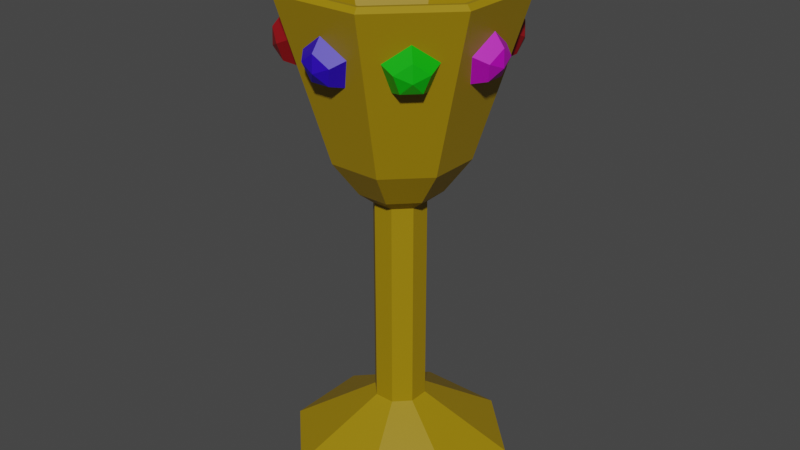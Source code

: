 # Source: goblet4.blend  (saved by Blender 3.6.13; exported with 4.5.12 LTS)
import bpy
from mathutils import Matrix  # noqa: F401  (used for matrix-valued properties, if any)

bpy.ops.wm.read_factory_settings(use_empty=True)
scene = bpy.context.scene
scene.name = 'Scene'

# ---- collections
col_collection = bpy.data.collections.new('Collection'); scene.collection.children.link(col_collection)

# ---- materials (node trees are filled in below, after node groups)
mat_material_001 = bpy.data.materials.new('Material.001')
mat_material_001.use_transparent_shadow = False
mat_material_002 = bpy.data.materials.new('Material.002')
mat_material_002.use_transparent_shadow = False
mat_material_003 = bpy.data.materials.new('Material.003')
mat_material_003.use_transparent_shadow = False
mat_material_004 = bpy.data.materials.new('Material.004')
mat_material_004.use_transparent_shadow = False
mat_material_005 = bpy.data.materials.new('Material.005')
mat_material_005.use_transparent_shadow = False

# ---- node groups
ng_auto_smooth = bpy.data.node_groups.new('Auto Smooth', 'GeometryNodeTree')
_s = ng_auto_smooth.interface.new_socket(name='Geometry', in_out='OUTPUT', socket_type='NodeSocketGeometry')
_s = ng_auto_smooth.interface.new_socket(name='Geometry', in_out='INPUT', socket_type='NodeSocketGeometry')
_s = ng_auto_smooth.interface.new_socket(name='Angle', in_out='INPUT', socket_type='NodeSocketFloat')
_s.subtype = 'ANGLE'
_s.min_value = 0.0
_s.max_value = 3.142
ng_auto_smooth.is_modifier = True
_N = ng_auto_smooth.nodes; _L = ng_auto_smooth.links
n0 = _N.new('NodeGroupOutput'); n0.name = 'Group Output'; n0.location = (480, -100)
n1 = _N.new('NodeGroupInput'); n1.name = 'Group Input'; n1.location = (-420, -300)
n2 = _N.new('NodeGroupInput'); n2.name = 'Group Input.001'; n2.location = (-60, -100)
n3 = _N.new('GeometryNodeSetShadeSmooth'); n3.name = 'Set Shade Smooth'; n3.location = (120, -100)
n3.domain = 'EDGE'
n4 = _N.new('GeometryNodeSetShadeSmooth'); n4.name = 'Set Shade Smooth.001'; n4.location = (300, -100)
n5 = _N.new('GeometryNodeInputMeshEdgeAngle'); n5.name = 'Edge Angle'; n5.location = (-420, -220)
n6 = _N.new('GeometryNodeInputEdgeSmooth'); n6.name = 'Is Edge Smooth'; n6.location = (-60, -160)
n7 = _N.new('GeometryNodeInputShadeSmooth'); n7.name = 'Is Face Smooth'; n7.location = (-240, -340)
n8 = _N.new('FunctionNodeBooleanMath'); n8.name = 'Boolean Math'; n8.location = (-60, -220)
n9 = _N.new('FunctionNodeCompare'); n9.name = 'Compare'; n9.location = (-240, -180)
n9.operation = 'LESS_EQUAL'
_L.new(n5.outputs[0], n9.inputs[0])
_L.new(n4.outputs[0], n0.inputs[0])
_L.new(n1.outputs[1], n9.inputs[1])
_L.new(n9.outputs[0], n8.inputs[0])
_L.new(n7.outputs[0], n8.inputs[1])
_L.new(n2.outputs[0], n3.inputs[0])
_L.new(n6.outputs[0], n3.inputs[1])
_L.new(n3.outputs[0], n4.inputs[0])
_L.new(n8.outputs[0], n3.inputs[2])
n0.is_active_output = True

# ---- material node trees
mat_material_001.use_nodes = True; mat_material_001.node_tree.nodes.clear()
_N = mat_material_001.node_tree.nodes; _L = mat_material_001.node_tree.links
n0 = _N.new('ShaderNodeBsdfPrincipled'); n0.name = 'Principled BSDF'; n0.location = (10, 300)
n0.distribution = 'GGX'
n0.subsurface_method = 'RANDOM_WALK_SKIN'
n0.inputs[0].default_value = (0.3343, 0.2136, 0.0, 1.0)
n0.inputs[3].default_value = 1.45
n0.inputs[27].default_value = (0.0, 0.0, 0.0, 1.0)
n0.inputs[28].default_value = 1.0
n1 = _N.new('ShaderNodeOutputMaterial'); n1.name = 'Material Output'; n1.location = (300, 300)
_L.new(n0.outputs[0], n1.inputs[0])
n1.is_active_output = True
mat_material_002.use_nodes = True; mat_material_002.node_tree.nodes.clear()
_N = mat_material_002.node_tree.nodes; _L = mat_material_002.node_tree.links
n0 = _N.new('ShaderNodeBsdfPrincipled'); n0.name = 'Principled BSDF'; n0.location = (10, 300)
n0.distribution = 'GGX'
n0.subsurface_method = 'RANDOM_WALK_SKIN'
n0.inputs[0].default_value = (0.2598, 0.002644, 0.005941, 1.0)
n0.inputs[3].default_value = 1.45
n0.inputs[27].default_value = (0.0, 0.0, 0.0, 1.0)
n0.inputs[28].default_value = 1.0
n1 = _N.new('ShaderNodeOutputMaterial'); n1.name = 'Material Output'; n1.location = (300, 300)
_L.new(n0.outputs[0], n1.inputs[0])
n1.is_active_output = True
mat_material_003.use_nodes = True; mat_material_003.node_tree.nodes.clear()
_N = mat_material_003.node_tree.nodes; _L = mat_material_003.node_tree.links
n0 = _N.new('ShaderNodeBsdfPrincipled'); n0.name = 'Principled BSDF'; n0.location = (10, 300)
n0.distribution = 'GGX'
n0.subsurface_method = 'RANDOM_WALK_SKIN'
n0.inputs[0].default_value = (0.02636, 0.0, 0.5382, 1.0)
n0.inputs[3].default_value = 1.45
n0.inputs[27].default_value = (0.0, 0.0, 0.0, 1.0)
n0.inputs[28].default_value = 1.0
n1 = _N.new('ShaderNodeOutputMaterial'); n1.name = 'Material Output'; n1.location = (300, 300)
_L.new(n0.outputs[0], n1.inputs[0])
n1.is_active_output = True
mat_material_004.use_nodes = True; mat_material_004.node_tree.nodes.clear()
_N = mat_material_004.node_tree.nodes; _L = mat_material_004.node_tree.links
n0 = _N.new('ShaderNodeBsdfPrincipled'); n0.name = 'Principled BSDF'; n0.location = (10, 300)
n0.distribution = 'GGX'
n0.subsurface_method = 'RANDOM_WALK_SKIN'
n0.inputs[0].default_value = (0.0, 0.4575, 0.0011, 1.0)
n0.inputs[3].default_value = 1.45
n0.inputs[27].default_value = (0.0, 0.0, 0.0, 1.0)
n0.inputs[28].default_value = 1.0
n1 = _N.new('ShaderNodeOutputMaterial'); n1.name = 'Material Output'; n1.location = (300, 300)
_L.new(n0.outputs[0], n1.inputs[0])
n1.is_active_output = True
mat_material_005.use_nodes = True; mat_material_005.node_tree.nodes.clear()
_N = mat_material_005.node_tree.nodes; _L = mat_material_005.node_tree.links
n0 = _N.new('ShaderNodeBsdfPrincipled'); n0.name = 'Principled BSDF'; n0.location = (10, 300)
n0.distribution = 'GGX'
n0.subsurface_method = 'RANDOM_WALK_SKIN'
n0.inputs[0].default_value = (0.5173, 0.0, 0.5154, 1.0)
n0.inputs[3].default_value = 1.45
n0.inputs[27].default_value = (0.0, 0.0, 0.0, 1.0)
n0.inputs[28].default_value = 1.0
n1 = _N.new('ShaderNodeOutputMaterial'); n1.name = 'Material Output'; n1.location = (300, 300)
_L.new(n0.outputs[0], n1.inputs[0])
n1.is_active_output = True

# ---- world
world_world = bpy.data.worlds.new('World'); scene.world = world_world
world_world.use_nodes = True; world_world.node_tree.nodes.clear()
_N = world_world.node_tree.nodes; _L = world_world.node_tree.links
n0 = _N.new('ShaderNodeOutputWorld'); n0.name = 'World Output'; n0.location = (300, 300)
n1 = _N.new('ShaderNodeBackground'); n1.name = 'Background'; n1.location = (10, 300)
n1.inputs[0].default_value = (0.05088, 0.05088, 0.05088, 1.0)
_L.new(n1.outputs[0], n0.inputs[0])
n0.is_active_output = True
world_world.color = (0.05088, 0.05088, 0.05088)
world_world.use_sun_shadow = False
world_world.sun_shadow_jitter_overblur = 0.0

# ---- meshes
me_cylinder = bpy.data.meshes.new('Cylinder')
me_cylinder.from_pydata([(0.0, 0.5773, -1.0), (0.0, 0.493, -0.854), (0.0, 0.854, 0.854), (0.4082, 0.4082, -1.0), (0.3486, 0.3486, -0.854), (0.6039, 0.6039, 0.854), (0.5773, 0.0, -1.0), (0.493, 0.0, -0.854), (0.854, 0.0, 0.854), (0.4082, -0.4082, -1.0), (0.3486, -0.3486, -0.854), (0.6039, -0.6039, 0.854), (0.0, -0.493, -0.854), (0.0, -0.5773, -1.0), (0.0, -0.854, 0.854), (-0.4082, -0.4082, -1.0), (-0.3486, -0.3486, -0.854), (-0.6039, -0.6039, 0.854), (-0.5773, 0.0, -1.0), (-0.493, 0.0, -0.854), (-0.854, 0.0, 0.854), (-0.3486, 0.3486, -0.854), (-0.4082, 0.4082, -1.0), (-0.6039, 0.6039, 0.854), (0.0, 0.3574, -1.435), (0.0, 0.3052, -1.225), (0.2527, 0.2527, -1.435), (0.3574, 0.0, -1.435), (0.3052, 0.0, -1.225), (0.2527, -0.2527, -1.435), (0.0, -0.3052, -1.225), (0.0, -0.3574, -1.435), (-0.2527, -0.2527, -1.435), (-0.3052, 0.0, -1.225), (-0.3574, 0.0, -1.435), (-0.2527, 0.2527, -1.435), (1.01e-09, 0.2242, -1.586), (8.622e-10, 0.1914, -1.354), (0.1585, 0.1585, -1.586), (0.1354, 0.1354, -1.354), (0.2242, 1.01e-09, -1.586), (0.1914, 8.622e-10, -1.354), (0.1354, -0.1354, -1.354), (0.1585, -0.1585, -1.586), (1.01e-09, -0.2242, -1.586), (8.622e-10, -0.1914, -1.354), (-0.1585, -0.1585, -1.586), (-0.1354, -0.1354, -1.354), (-0.2242, 1.01e-09, -1.586), (-0.1914, 8.622e-10, -1.354), (-0.1585, 0.1585, -1.586), (-0.1354, 0.1354, -1.354), (1.01e-09, 0.2242, -4.207), (0.1585, 0.1585, -4.207), (0.2242, 1.01e-09, -4.207), (0.1585, -0.1585, -4.207), (1.01e-09, -0.2242, -4.207), (-0.1585, -0.1585, -4.207), (-0.2242, 1.01e-09, -4.207), (-0.1585, 0.1585, -4.207), (-1.013e-10, 0.9474, -4.879), (0.6699, 0.6699, -4.879), (0.9474, 4.267e-09, -4.879), (0.6699, -0.6699, -4.879), (-1.013e-10, -0.9474, -4.879), (-0.6699, -0.6699, -4.879), (-0.9474, 4.267e-09, -4.879), (-0.6699, 0.6699, -4.879), (-0.3558, -0.8589, 0.4593), (-0.322, -0.7774, 0.6221), (-0.2261, -0.8845, 0.3287), (-0.1122, -0.8188, 0.4109), (-0.2558, -0.8267, 0.1175), (-0.1602, -0.7254, 0.06911), (-0.3577, -0.8635, 0.2527), (-0.4037, -0.7654, 0.1175), (-0.3997, -0.6262, 0.06911), (-0.4656, -0.7853, 0.3287), (-0.4997, -0.6583, 0.4109), (0.3558, 0.8589, 0.4593), (0.322, 0.7774, 0.6221), (0.2261, 0.8845, 0.3287), (0.1122, 0.8188, 0.4109), (0.2558, 0.8267, 0.1175), (0.1602, 0.7254, 0.06911), (0.3577, 0.8635, 0.2527), (0.4037, 0.7654, 0.1175), (0.3997, 0.6262, 0.06911), (0.4656, 0.7853, 0.3287), (0.4997, 0.6583, 0.4109), (-0.8589, 0.3558, 0.4593), (-0.7774, 0.322, 0.6221), (-0.8845, 0.2261, 0.3287), (-0.8188, 0.1122, 0.4109), (-0.8267, 0.2558, 0.1175), (-0.7254, 0.1602, 0.06911), (-0.8635, 0.3577, 0.2527), (-0.7654, 0.4037, 0.1175), (-0.6262, 0.3997, 0.06911), (-0.7853, 0.4656, 0.3287), (-0.6583, 0.4997, 0.4109), (0.8589, -0.3558, 0.4593), (0.7774, -0.322, 0.6221), (0.8845, -0.2261, 0.3287), (0.8188, -0.1122, 0.4109), (0.8267, -0.2558, 0.1175), (0.7254, -0.1602, 0.06911), (0.8635, -0.3577, 0.2527), (0.7654, -0.4037, 0.1175), (0.6262, -0.3997, 0.06911), (0.7853, -0.4656, 0.3287), (0.6583, -0.4997, 0.4109), (0.3558, -0.8589, 0.4593), (0.322, -0.7774, 0.6221), (0.4656, -0.7853, 0.3287), (0.4997, -0.6583, 0.4109), (0.4037, -0.7654, 0.1175), (0.3997, -0.6262, 0.06911), (0.3577, -0.8635, 0.2527), (0.2558, -0.8267, 0.1175), (0.1602, -0.7254, 0.06911), (0.2261, -0.8845, 0.3287), (0.1122, -0.8188, 0.4109), (-0.3558, 0.8589, 0.4593), (-0.322, 0.7774, 0.6221), (-0.4656, 0.7853, 0.3287), (-0.4997, 0.6583, 0.4109), (-0.4037, 0.7654, 0.1175), (-0.3997, 0.6262, 0.06911), (-0.3577, 0.8635, 0.2527), (-0.2558, 0.8267, 0.1175), (-0.1602, 0.7254, 0.06911), (-0.2261, 0.8845, 0.3287), (-0.1122, 0.8188, 0.4109), (0.8589, 0.3558, 0.4593), (0.7774, 0.322, 0.6221), (0.7853, 0.4656, 0.3287), (0.6583, 0.4997, 0.4109), (0.7654, 0.4037, 0.1175), (0.6262, 0.3997, 0.06911), (0.8635, 0.3577, 0.2527), (0.8267, 0.2558, 0.1175), (0.7254, 0.1602, 0.06911), (0.8845, 0.2261, 0.3287), (0.8188, 0.1122, 0.4109), (-0.8589, -0.3558, 0.4593), (-0.7774, -0.322, 0.6221), (-0.7853, -0.4656, 0.3287), (-0.6583, -0.4997, 0.4109), (-0.7654, -0.4037, 0.1175), (-0.6262, -0.3997, 0.06911), (-0.8635, -0.3577, 0.2527), (-0.8267, -0.2558, 0.1175), (-0.7254, -0.1602, 0.06911), (-0.8845, -0.2261, 0.3287), (-0.8188, -0.1122, 0.4109), (0.05242, 0.9215, 1.0), (0.0, 0.9891, 0.9485), (-0.05242, 0.9215, 1.0), (0.667, 0.667, 1.0), (0.6994, 0.6994, 0.9485), (0.9433, 1.863e-09, 1.0), (0.9891, 0.0, 0.9485), (0.667, -0.667, 1.0), (0.6994, -0.6994, 0.9485), (0.05242, -0.9215, 1.0), (-0.05242, -0.9215, 1.0), (0.0, -0.9891, 0.9485), (-0.667, -0.667, 1.0), (-0.6994, -0.6994, 0.9485), (-0.9433, -1.863e-09, 1.0), (-0.9891, 0.0, 0.9485), (-0.667, 0.667, 1.0), (-0.6994, 0.6994, 0.9485), (0.6039, 0.6039, 0.9476), (0.644, 0.644, 1.0), (-0.644, 0.644, 1.0), (-0.6039, 0.6039, 0.9476), (-0.6039, -0.6039, 0.9476), (-0.644, -0.644, 1.0), (0.644, -0.644, 1.0), (0.6039, -0.6039, 0.9476), (-0.854, 0.0, 0.9476), (-0.9107, 1.863e-09, 1.0), (0.9107, -1.863e-09, 1.0), (0.854, 0.0, 0.9476), (0.05242, 0.889, 1.0), (-0.05242, 0.889, 1.0), (0.0, 0.854, 0.9476), (-0.05242, -0.889, 1.0), (0.05242, -0.889, 1.0), (0.0, -0.854, 0.9476)], [], [(187, 158, 172, 170, 168, 166, 189, 179, 183, 176), (6, 162, 164, 9), (9, 164, 167, 13), (13, 167, 169, 15), (15, 169, 171, 18), (18, 171, 173, 22), (190, 165, 163, 161, 159, 156, 186, 175, 184, 180), (3, 160, 162, 6), (188, 2, 5, 174), (0, 157, 160, 3), (9, 13, 31, 29), (27, 29, 43, 40), (18, 22, 35, 34), (3, 6, 27, 26), (13, 15, 32, 31), (22, 0, 24, 35), (0, 3, 26, 24), (6, 9, 29, 27), (15, 18, 34, 32), (48, 50, 59, 58), (24, 26, 38, 36), (35, 24, 36, 50), (32, 34, 48, 46), (29, 31, 44, 43), (26, 27, 40, 38), (34, 35, 50, 48), (31, 32, 46, 44), (55, 56, 64, 63), (44, 46, 57, 56), (40, 43, 55, 54), (36, 38, 53, 52), (50, 36, 52, 59), (46, 48, 58, 57), (43, 44, 56, 55), (38, 40, 54, 53), (67, 60, 61, 62, 63, 64, 65, 66), (53, 54, 62, 61), (58, 59, 67, 66), (56, 57, 65, 64), (54, 55, 63, 62), (52, 53, 61, 60), (59, 52, 60, 67), (57, 58, 66, 65), (2, 1, 4, 5), (8, 5, 4, 7), (11, 8, 7, 10), (14, 11, 10, 12), (17, 14, 12, 16), (17, 16, 19, 20), (20, 19, 21, 23), (21, 1, 2, 23), (12, 10, 7, 28, 41, 42, 45, 30), (7, 4, 1, 25, 37, 39, 41, 28), (16, 12, 30, 45, 47, 49, 33, 19), (42, 41, 39, 37, 51, 49, 47, 45), (14, 17, 178, 191), (177, 23, 2, 188), (178, 17, 20, 182), (182, 20, 23, 177), (5, 8, 185, 174), (11, 14, 191, 181), (8, 11, 181, 185), (19, 33, 49, 51, 37, 25, 1, 21), (69, 68, 70, 71), (68, 74, 70), (70, 74, 72), (71, 70, 72, 73), (72, 74, 75), (69, 71, 73, 76, 78), (73, 72, 75, 76), (75, 74, 77), (76, 75, 77, 78), (77, 74, 68), (78, 77, 68, 69), (80, 79, 81, 82), (79, 85, 81), (81, 85, 83), (82, 81, 83, 84), (83, 85, 86), (80, 82, 84, 87, 89), (84, 83, 86, 87), (86, 85, 88), (87, 86, 88, 89), (88, 85, 79), (89, 88, 79, 80), (91, 90, 92, 93), (90, 96, 92), (92, 96, 94), (93, 92, 94, 95), (94, 96, 97), (91, 93, 95, 98, 100), (95, 94, 97, 98), (97, 96, 99), (98, 97, 99, 100), (99, 96, 90), (100, 99, 90, 91), (102, 101, 103, 104), (101, 107, 103), (103, 107, 105), (104, 103, 105, 106), (105, 107, 108), (102, 104, 106, 109, 111), (106, 105, 108, 109), (108, 107, 110), (109, 108, 110, 111), (110, 107, 101), (111, 110, 101, 102), (113, 112, 114, 115), (112, 118, 114), (114, 118, 116), (115, 114, 116, 117), (116, 118, 119), (113, 115, 117, 120, 122), (117, 116, 119, 120), (119, 118, 121), (120, 119, 121, 122), (121, 118, 112), (122, 121, 112, 113), (124, 123, 125, 126), (123, 129, 125), (125, 129, 127), (126, 125, 127, 128), (127, 129, 130), (124, 126, 128, 131, 133), (128, 127, 130, 131), (130, 129, 132), (131, 130, 132, 133), (132, 129, 123), (133, 132, 123, 124), (135, 134, 136, 137), (134, 140, 136), (136, 140, 138), (137, 136, 138, 139), (138, 140, 141), (135, 137, 139, 142, 144), (139, 138, 141, 142), (141, 140, 143), (142, 141, 143, 144), (143, 140, 134), (144, 143, 134, 135), (146, 145, 147, 148), (145, 151, 147), (147, 151, 149), (148, 147, 149, 150), (149, 151, 152), (146, 148, 150, 153, 155), (150, 149, 152, 153), (152, 151, 154), (153, 152, 154, 155), (154, 151, 145), (155, 154, 145, 146), (156, 157, 158), (165, 166, 167), (186, 187, 188), (189, 190, 191), (156, 159, 160, 157), (159, 161, 162, 160), (161, 163, 164, 162), (163, 165, 167, 164), (166, 168, 169, 167), (168, 170, 171, 169), (157, 173, 172, 158), (175, 186, 188, 174), (179, 189, 191, 178), (178, 182, 183, 179), (174, 185, 184, 175), (158, 187, 186, 156), (165, 190, 189, 166), (176, 183, 182, 177), (180, 184, 185, 181), (177, 188, 187, 176), (181, 191, 190, 180), (170, 172, 173, 171), (22, 173, 157, 0)])
me_cylinder.polygons.foreach_set('material_index', [0, 0, 0, 0, 0, 0, 0, 0, 0, 0, 0, 0, 0, 0, 0, 0, 0, 0, 0, 0, 0, 0, 0, 0, 0, 0, 0, 0, 0, 0, 0, 0, 0, 0, 0, 0, 0, 0, 0, 0, 0, 0, 0, 0, 0, 0, 0, 0, 0, 0, 0, 0, 0, 0, 0, 0, 0, 0, 0, 0, 0, 0, 0, 1, 1, 1, 1, 1, 0, 1, 1, 1, 1, 1, 1, 1, 1, 1, 1, 0, 1, 1, 1, 1, 1, 3, 3, 3, 3, 3, 0, 3, 3, 3, 3, 3, 3, 3, 3, 3, 3, 0, 3, 3, 3, 3, 3, 2, 2, 2, 2, 2, 0, 2, 2, 2, 2, 2, 2, 2, 2, 2, 2, 0, 2, 2, 2, 2, 2, 4, 4, 4, 4, 4, 0, 4, 4, 4, 4, 4, 4, 4, 4, 4, 4, 0, 4, 4, 4, 4, 4, 0, 0, 0, 0, 0, 0, 0, 0, 0, 0, 0, 0, 0, 0, 0, 0, 0, 0, 0, 0, 0, 0, 0])
_uv = me_cylinder.uv_layers.new(name='UVMap')
_uv.uv.foreach_set('vector', [0.2374, 0.4634, 0.2374, 0.4712, 0.08992, 0.4101, 0.02362, 0.25, 0.08992, 0.08992, 0.2374, 0.02883, 0.2374, 0.03664, 0.09545, 0.09545, 0.03143, 0.25, 0.09545, 0.4046, 0.75, 0.5, 0.75, 0.9871, 0.625, 0.9871, 0.625, 0.5, 0.625, 0.5, 0.625, 0.9871, 0.5, 0.9871, 0.5, 0.5, 0.5, 0.5, 0.5, 0.9871, 0.375, 0.9871, 0.375, 0.5, 0.375, 0.5, 0.375, 0.9871, 0.25, 0.9871, 0.25, 0.5, 0.25, 0.5, 0.25, 0.9871, 0.125, 0.9871, 0.125, 0.5, 0.2626, 0.03664, 0.2626, 0.02883, 0.4101, 0.08992, 0.4764, 0.25, 0.4101, 0.4101, 0.2626, 0.4712, 0.2626, 0.4634, 0.4046, 0.4046, 0.4686, 0.25, 0.4046, 0.09545, 0.875, 0.5, 0.875, 0.9871, 0.75, 0.9871, 0.75, 0.5, 1.0, 1.0, 1.0, 1.0, 0.875, 1.0, 0.875, 1.0, 1.0, 0.5, 1.0, 0.9871, 0.875, 0.9871, 0.875, 0.5, 0.625, 0.5, 0.5, 0.5, 0.5, 0.5, 0.625, 0.5, 0.75, 0.5, 0.625, 0.5, 0.625, 0.5, 0.75, 0.5, 0.25, 0.5, 0.125, 0.5, 0.125, 0.5, 0.25, 0.5, 0.875, 0.5, 0.75, 0.5, 0.75, 0.5, 0.875, 0.5, 0.5, 0.5, 0.375, 0.5, 0.375, 0.5, 0.5, 0.5, 0.125, 0.5, 0.0, 0.5, 0.0, 0.5, 0.125, 0.5, 1.0, 0.5, 0.875, 0.5, 0.875, 0.5, 1.0, 0.5, 0.75, 0.5, 0.625, 0.5, 0.625, 0.5, 0.75, 0.5, 0.375, 0.5, 0.25, 0.5, 0.25, 0.5, 0.375, 0.5, 0.25, 0.5, 0.125, 0.5, 0.125, 0.5, 0.25, 0.5, 1.0, 0.5, 0.875, 0.5, 0.875, 0.5, 1.0, 0.5, 0.125, 0.5, 0.0, 0.5, 0.0, 0.5, 0.125, 0.5, 0.375, 0.5, 0.25, 0.5, 0.25, 0.5, 0.375, 0.5, 0.625, 0.5, 0.5, 0.5, 0.5, 0.5, 0.625, 0.5, 0.875, 0.5, 0.75, 0.5, 0.75, 0.5, 0.875, 0.5, 0.25, 0.5, 0.125, 0.5, 0.125, 0.5, 0.25, 0.5, 0.5, 0.5, 0.375, 0.5, 0.375, 0.5, 0.5, 0.5, 0.625, 0.5, 0.5, 0.5, 0.5, 0.5, 0.625, 0.5, 0.5, 0.5, 0.375, 0.5, 0.375, 0.5, 0.5, 0.5, 0.75, 0.5, 0.625, 0.5, 0.625, 0.5, 0.75, 0.5, 1.0, 0.5, 0.875, 0.5, 0.875, 0.5, 1.0, 0.5, 0.125, 0.5, 0.0, 0.5, 0.0, 0.5, 0.125, 0.5, 0.375, 0.5, 0.25, 0.5, 0.25, 0.5, 0.375, 0.5, 0.625, 0.5, 0.5, 0.5, 0.5, 0.5, 0.625, 0.5, 0.875, 0.5, 0.75, 0.5, 0.75, 0.5, 0.875, 0.5, 0.5803, 0.4197, 0.75, 0.49, 0.9197, 0.4197, 0.99, 0.25, 0.9197, 0.08029, 0.75, 0.01, 0.5803, 0.08029, 0.51, 0.25, 0.875, 0.5, 0.75, 0.5, 0.75, 0.5, 0.875, 0.5, 0.25, 0.5, 0.125, 0.5, 0.125, 0.5, 0.25, 0.5, 0.5, 0.5, 0.375, 0.5, 0.375, 0.5, 0.5, 0.5, 0.75, 0.5, 0.625, 0.5, 0.625, 0.5, 0.75, 0.5, 1.0, 0.5, 0.875, 0.5, 0.875, 0.5, 1.0, 0.5, 0.125, 0.5, 0.0, 0.5, 0.0, 0.5, 0.125, 0.5, 0.375, 0.5, 0.25, 0.5, 0.25, 0.5, 0.375, 0.5, 1.0, 1.0, 1.0, 0.5, 0.875, 0.5, 0.875, 1.0, 0.75, 1.0, 0.875, 1.0, 0.875, 0.5, 0.75, 0.5, 0.625, 1.0, 0.75, 1.0, 0.75, 0.5, 0.625, 0.5, 0.5, 1.0, 0.625, 1.0, 0.625, 0.5, 0.5, 0.5, 0.375, 1.0, 0.5, 1.0, 0.5, 0.5, 0.375, 0.5, 0.375, 1.0, 0.375, 0.5, 0.25, 0.5, 0.25, 1.0, 0.25, 1.0, 0.25, 0.5, 0.125, 0.5, 0.125, 1.0, 0.125, 0.5, 0.0, 0.5, 0.0, 1.0, 0.125, 1.0, 0.5, 0.5, 0.625, 0.5, 0.75, 0.5, 0.75, 0.5, 0.75, 0.5, 0.625, 0.5, 0.5, 0.5, 0.5, 0.5, 0.75, 0.5, 0.875, 0.5, 1.0, 0.5, 1.0, 0.5, 1.0, 0.5, 0.875, 0.5, 0.75, 0.5, 0.75, 0.5, 0.375, 0.5, 0.5, 0.5, 0.5, 0.5, 0.5, 0.5, 0.375, 0.5, 0.25, 0.5, 0.25, 0.5, 0.25, 0.5, 0.625, 0.5, 0.75, 0.5, 0.875, 0.5, 1.0, 0.5, 0.125, 0.5, 0.25, 0.5, 0.375, 0.5, 0.5, 0.5, 0.5, 1.0, 0.375, 1.0, 0.375, 1.0, 0.5, 1.0, 0.125, 1.0, 0.125, 1.0, 0.0, 1.0, 0.0, 1.0, 0.375, 1.0, 0.375, 1.0, 0.25, 1.0, 0.25, 1.0, 0.25, 1.0, 0.25, 1.0, 0.125, 1.0, 0.125, 1.0, 0.875, 1.0, 0.75, 1.0, 0.75, 1.0, 0.875, 1.0, 0.625, 1.0, 0.5, 1.0, 0.5, 1.0, 0.625, 1.0, 0.75, 1.0, 0.625, 1.0, 0.625, 1.0, 0.75, 1.0, 0.25, 0.5, 0.25, 0.5, 0.25, 0.5, 0.125, 0.5, 0.0, 0.5, 0.0, 0.5, 0.0, 0.5, 0.125, 0.5, 0.6, 0.6, 0.6, 0.8, 0.4, 0.8, 0.4, 0.6, 0.6, 0.8, 0.5, 1.0, 0.4, 0.8, 0.4, 0.8, 0.3, 1.0, 0.2, 0.8, 0.4, 0.6, 0.4, 0.8, 0.2, 0.8, 0.2, 0.6, 0.2, 0.8, 0.1, 1.0, 0.0, 0.8, 0.6, 0.6, 0.4, 0.6, 0.2, 0.6, 1.0, 0.6, 0.8, 0.6, 0.2, 0.6, 0.2, 0.8, 0.0, 0.8, 2.98e-08, 0.6, 1.0, 0.8, 0.9, 1.0, 0.8, 0.8, 1.0, 0.6, 1.0, 0.8, 0.8, 0.8, 0.8, 0.6, 0.8, 0.8, 0.7, 1.0, 0.6, 0.8, 0.8, 0.6, 0.8, 0.8, 0.6, 0.8, 0.6, 0.6, 0.6, 0.6, 0.6, 0.8, 0.4, 0.8, 0.4, 0.6, 0.6, 0.8, 0.5, 1.0, 0.4, 0.8, 0.4, 0.8, 0.3, 1.0, 0.2, 0.8, 0.4, 0.6, 0.4, 0.8, 0.2, 0.8, 0.2, 0.6, 0.2, 0.8, 0.1, 1.0, 0.0, 0.8, 0.6, 0.6, 0.4, 0.6, 0.2, 0.6, 1.0, 0.6, 0.8, 0.6, 0.2, 0.6, 0.2, 0.8, 0.0, 0.8, 2.98e-08, 0.6, 1.0, 0.8, 0.9, 1.0, 0.8, 0.8, 1.0, 0.6, 1.0, 0.8, 0.8, 0.8, 0.8, 0.6, 0.8, 0.8, 0.7, 1.0, 0.6, 0.8, 0.8, 0.6, 0.8, 0.8, 0.6, 0.8, 0.6, 0.6, 0.6, 0.6, 0.6, 0.8, 0.4, 0.8, 0.4, 0.6, 0.6, 0.8, 0.5, 1.0, 0.4, 0.8, 0.4, 0.8, 0.3, 1.0, 0.2, 0.8, 0.4, 0.6, 0.4, 0.8, 0.2, 0.8, 0.2, 0.6, 0.2, 0.8, 0.1, 1.0, 0.0, 0.8, 0.6, 0.6, 0.4, 0.6, 0.2, 0.6, 1.0, 0.6, 0.8, 0.6, 0.2, 0.6, 0.2, 0.8, 0.0, 0.8, 2.98e-08, 0.6, 1.0, 0.8, 0.9, 1.0, 0.8, 0.8, 1.0, 0.6, 1.0, 0.8, 0.8, 0.8, 0.8, 0.6, 0.8, 0.8, 0.7, 1.0, 0.6, 0.8, 0.8, 0.6, 0.8, 0.8, 0.6, 0.8, 0.6, 0.6, 0.6, 0.6, 0.6, 0.8, 0.4, 0.8, 0.4, 0.6, 0.6, 0.8, 0.5, 1.0, 0.4, 0.8, 0.4, 0.8, 0.3, 1.0, 0.2, 0.8, 0.4, 0.6, 0.4, 0.8, 0.2, 0.8, 0.2, 0.6, 0.2, 0.8, 0.1, 1.0, 0.0, 0.8, 0.6, 0.6, 0.4, 0.6, 0.2, 0.6, 1.0, 0.6, 0.8, 0.6, 0.2, 0.6, 0.2, 0.8, 0.0, 0.8, 2.98e-08, 0.6, 1.0, 0.8, 0.9, 1.0, 0.8, 0.8, 1.0, 0.6, 1.0, 0.8, 0.8, 0.8, 0.8, 0.6, 0.8, 0.8, 0.7, 1.0, 0.6, 0.8, 0.8, 0.6, 0.8, 0.8, 0.6, 0.8, 0.6, 0.6, 0.6, 0.6, 0.6, 0.8, 0.4, 0.8, 0.4, 0.6, 0.6, 0.8, 0.5, 1.0, 0.4, 0.8, 0.4, 0.8, 0.3, 1.0, 0.2, 0.8, 0.4, 0.6, 0.4, 0.8, 0.2, 0.8, 0.2, 0.6, 0.2, 0.8, 0.1, 1.0, 0.0, 0.8, 0.6, 0.6, 0.4, 0.6, 0.2, 0.6, 1.0, 0.6, 0.8, 0.6, 0.2, 0.6, 0.2, 0.8, 0.0, 0.8, 2.98e-08, 0.6, 1.0, 0.8, 0.9, 1.0, 0.8, 0.8, 1.0, 0.6, 1.0, 0.8, 0.8, 0.8, 0.8, 0.6, 0.8, 0.8, 0.7, 1.0, 0.6, 0.8, 0.8, 0.6, 0.8, 0.8, 0.6, 0.8, 0.6, 0.6, 0.6, 0.6, 0.6, 0.8, 0.4, 0.8, 0.4, 0.6, 0.6, 0.8, 0.5, 1.0, 0.4, 0.8, 0.4, 0.8, 0.3, 1.0, 0.2, 0.8, 0.4, 0.6, 0.4, 0.8, 0.2, 0.8, 0.2, 0.6, 0.2, 0.8, 0.1, 1.0, 0.0, 0.8, 0.6, 0.6, 0.4, 0.6, 0.2, 0.6, 1.0, 0.6, 0.8, 0.6, 0.2, 0.6, 0.2, 0.8, 0.0, 0.8, 2.98e-08, 0.6, 1.0, 0.8, 0.9, 1.0, 0.8, 0.8, 1.0, 0.6, 1.0, 0.8, 0.8, 0.8, 0.8, 0.6, 0.8, 0.8, 0.7, 1.0, 0.6, 0.8, 0.8, 0.6, 0.8, 0.8, 0.6, 0.8, 0.6, 0.6, 0.6, 0.6, 0.6, 0.8, 0.4, 0.8, 0.4, 0.6, 0.6, 0.8, 0.5, 1.0, 0.4, 0.8, 0.4, 0.8, 0.3, 1.0, 0.2, 0.8, 0.4, 0.6, 0.4, 0.8, 0.2, 0.8, 0.2, 0.6, 0.2, 0.8, 0.1, 1.0, 0.0, 0.8, 0.6, 0.6, 0.4, 0.6, 0.2, 0.6, 1.0, 0.6, 0.8, 0.6, 0.2, 0.6, 0.2, 0.8, 0.0, 0.8, 2.98e-08, 0.6, 1.0, 0.8, 0.9, 1.0, 0.8, 0.8, 1.0, 0.6, 1.0, 0.8, 0.8, 0.8, 0.8, 0.6, 0.8, 0.8, 0.7, 1.0, 0.6, 0.8, 0.8, 0.6, 0.8, 0.8, 0.6, 0.8, 0.6, 0.6, 0.6, 0.6, 0.6, 0.8, 0.4, 0.8, 0.4, 0.6, 0.6, 0.8, 0.5, 1.0, 0.4, 0.8, 0.4, 0.8, 0.3, 1.0, 0.2, 0.8, 0.4, 0.6, 0.4, 0.8, 0.2, 0.8, 0.2, 0.6, 0.2, 0.8, 0.1, 1.0, 0.0, 0.8, 0.6, 0.6, 0.4, 0.6, 0.2, 0.6, 1.0, 0.6, 0.8, 0.6, 0.2, 0.6, 0.2, 0.8, 0.0, 0.8, 2.98e-08, 0.6, 1.0, 0.8, 0.9, 1.0, 0.8, 0.8, 1.0, 0.6, 1.0, 0.8, 0.8, 0.8, 0.8, 0.6, 0.8, 0.8, 0.7, 1.0, 0.6, 0.8, 0.8, 0.6, 0.8, 0.8, 0.6, 0.8, 0.6, 0.6, 0.25, 0.4712, 0.25, 0.4874, 0.2374, 0.4712, 0.25, 0.02883, 0.2374, 0.02883, 0.25, 0.01261, 0.25, 0.4634, 0.2374, 0.4634, 0.25, 0.455, 0.2374, 0.03664, 0.25, 0.03664, 0.25, 0.04505, 0.2626, 0.4712, 0.4101, 0.4101, 0.4188, 0.4201, 0.2509, 0.4896, 0.4101, 0.4101, 0.4764, 0.25, 0.4896, 0.2509, 0.4201, 0.4188, 0.4764, 0.25, 0.4101, 0.08992, 0.4201, 0.08122, 0.4896, 0.2491, 0.4101, 0.08992, 0.2626, 0.02883, 0.2509, 0.01038, 0.4188, 0.07991, 0.2374, 0.02883, 0.08992, 0.08992, 0.08122, 0.07991, 0.2491, 0.01038, 0.08992, 0.08992, 0.02362, 0.25, 0.01038, 0.2491, 0.07991, 0.08122, 0.2491, 0.4896, 0.08122, 0.4201, 0.08992, 0.4101, 0.2374, 0.4712, 0.4046, 0.4046, 0.2626, 0.4634, 0.25, 0.455, 0.3949, 0.3949, 0.09545, 0.09545, 0.2374, 0.03664, 0.25, 0.04505, 0.1051, 0.1051, 0.1051, 0.1051, 0.04505, 0.25, 0.03143, 0.25, 0.09545, 0.09545, 0.3949, 0.3949, 0.455, 0.25, 0.4686, 0.25, 0.4046, 0.4046, 0.2374, 0.4712, 0.2374, 0.4634, 0.2626, 0.4634, 0.2626, 0.4712, 0.2626, 0.02883, 0.2626, 0.03664, 0.2374, 0.03664, 0.2374, 0.02883, 0.09545, 0.4046, 0.03143, 0.25, 0.04505, 0.25, 0.1051, 0.3949, 0.4046, 0.09545, 0.4686, 0.25, 0.455, 0.25, 0.3949, 0.1051, 0.1051, 0.3949, 0.25, 0.455, 0.2374, 0.4634, 0.09545, 0.4046, 0.3949, 0.1051, 0.25, 0.04505, 0.2626, 0.03664, 0.4046, 0.09545, 0.02362, 0.25, 0.08992, 0.4101, 0.07991, 0.4188, 0.01038, 0.2509, 0.125, 0.5, 0.125, 0.9871, 0.0, 0.9871, 0.0, 0.5])
me_cylinder.materials.append(mat_material_001)
me_cylinder.materials.append(mat_material_002)
me_cylinder.materials.append(mat_material_003)
me_cylinder.materials.append(mat_material_004)
me_cylinder.materials.append(mat_material_005)
me_cylinder.update()

# ---- objects
ob_cylinder = bpy.data.objects.new('Cylinder', me_cylinder)

# ---- transforms, parenting, visibility, modifiers, constraints
ob_cylinder.location = (0.0, 0.0, 4.276)
ob_cylinder.rotation_euler = (0.0, -0.0, -0.3927)
ob_cylinder.scale = (1.376, 1.376, 0.9537)
_m = ob_cylinder.modifiers.new('Auto Smooth', 'NODES')
_m.node_group = ng_auto_smooth
_gi = [s.identifier for s in ng_auto_smooth.interface.items_tree if s.item_type == 'SOCKET' and s.in_out == 'INPUT']
_m[_gi[1]] = 0.5236  # Angle

# ---- collection membership
col_collection.objects.link(ob_cylinder)

# ---- scene / render settings (as saved in the file)
scene.frame_start = 1; scene.frame_end = 250; scene.frame_set(1)
scene.render.engine = 'BLENDER_EEVEE_NEXT'
scene.cycles.sampling_pattern = 'TABULATED_SOBOL'
scene.view_settings.view_transform = 'Filmic'
bpy.context.view_layer.update()

# ---- added for rendering (the .blend has no active camera and no usable light): camera, sun
cam_auto = bpy.data.cameras.new('AutoCamera')
cam_auto.lens = 50.0
cam_auto.sensor_width = 36.0
cam_auto.clip_end = 1000.0
ob_auto_camera = bpy.data.objects.new('AutoCamera', cam_auto)
scene.collection.objects.link(ob_auto_camera)
ob_auto_camera.location = (6.96836, -8.36203, 8.00072)
ob_auto_camera.rotation_euler = (1.09748, -7.21219e-08, 0.694738)
scene.camera = ob_auto_camera
light_auto_sun = bpy.data.lights.new('AutoSun', 'SUN')
light_auto_sun.energy = 3.0
light_auto_sun.angle = 0.0523599
ob_auto_sun = bpy.data.objects.new('AutoSun', light_auto_sun)
scene.collection.objects.link(ob_auto_sun)
ob_auto_sun.rotation_euler = (0.872665, 0.174533, 0.523599)
bpy.context.view_layer.update()
